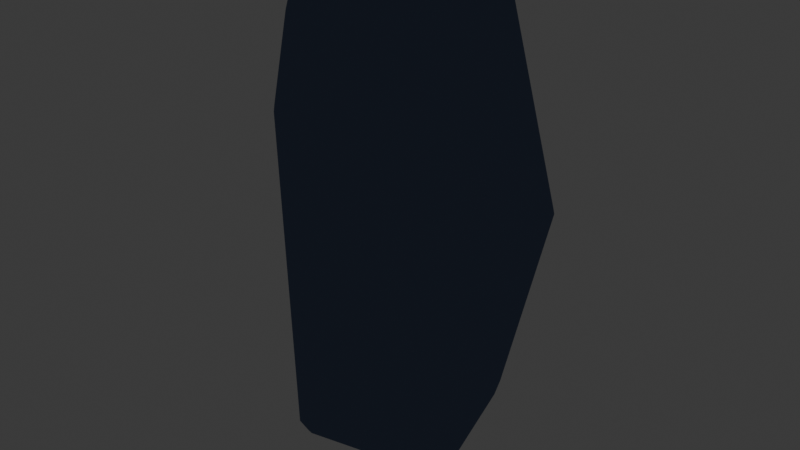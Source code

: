 # Source: creature_smear_scarecrow.blend  (saved by Blender 5.2.45; exported with 4.5.12 LTS)
import bpy
from mathutils import Matrix  # noqa: F401  (used for matrix-valued properties, if any)

bpy.ops.wm.read_factory_settings(use_empty=True)
scene = bpy.context.scene
scene.name = 'Scene'

# ---- collections
col_collection = bpy.data.collections.new('Collection'); scene.collection.children.link(col_collection)

# ---- materials (node trees are filled in below, after node groups)
mat_mat_flat_lit = bpy.data.materials.new('mat_flat_lit')
mat_mat_emissive_warm = bpy.data.materials.new('mat_emissive_warm')
mat_mat_emissive_ember = bpy.data.materials.new('mat_emissive_ember')

# ---- material node trees
mat_mat_flat_lit.use_nodes = True; mat_mat_flat_lit.node_tree.nodes.clear()
_N = mat_mat_flat_lit.node_tree.nodes; _L = mat_mat_flat_lit.node_tree.links
n0 = _N.new('ShaderNodeOutputMaterial'); n0.name = 'Material Output'; n0.location = (0, 0)
n1 = _N.new('ShaderNodeBsdfPrincipled'); n1.name = 'Principled BSDF'; n1.location = (0, 0)
n1.inputs[2].default_value = 1.0
n1.inputs[10].default_value = 0.005
n1.inputs[13].default_value = 0.0
n2 = _N.new('ShaderNodeVertexColor'); n2.name = 'Color Attribute'; n2.location = (0, 0)
n2.layer_name = 'Col'
_L.new(n2.outputs[0], n1.inputs[0])
_L.new(n1.outputs[0], n0.inputs[0])
n0.is_active_output = True
mat_mat_emissive_warm.use_nodes = True; mat_mat_emissive_warm.node_tree.nodes.clear()
_N = mat_mat_emissive_warm.node_tree.nodes; _L = mat_mat_emissive_warm.node_tree.links
n0 = _N.new('ShaderNodeOutputMaterial'); n0.name = 'Material Output'; n0.location = (0, 0)
n1 = _N.new('ShaderNodeBsdfPrincipled'); n1.name = 'Principled BSDF'; n1.location = (0, 0)
n1.inputs[2].default_value = 1.0
n1.inputs[10].default_value = 0.005
n1.inputs[13].default_value = 0.0
n1.inputs[27].default_value = (1.0, 0.4564, 0.1022, 1.0)
n1.inputs[28].default_value = 1.0
n2 = _N.new('ShaderNodeVertexColor'); n2.name = 'Color Attribute'; n2.location = (0, 0)
n2.layer_name = 'Col'
_L.new(n2.outputs[0], n1.inputs[0])
_L.new(n1.outputs[0], n0.inputs[0])
n0.is_active_output = True
mat_mat_emissive_ember.use_nodes = True; mat_mat_emissive_ember.node_tree.nodes.clear()
_N = mat_mat_emissive_ember.node_tree.nodes; _L = mat_mat_emissive_ember.node_tree.links
n0 = _N.new('ShaderNodeOutputMaterial'); n0.name = 'Material Output'; n0.location = (0, 0)
n1 = _N.new('ShaderNodeBsdfPrincipled'); n1.name = 'Principled BSDF'; n1.location = (0, 0)
n1.inputs[2].default_value = 1.0
n1.inputs[10].default_value = 0.005
n1.inputs[13].default_value = 0.0
n1.inputs[27].default_value = (1.0, 0.1022, 0.0137, 1.0)
n1.inputs[28].default_value = 1.0
n2 = _N.new('ShaderNodeVertexColor'); n2.name = 'Color Attribute'; n2.location = (0, 0)
n2.layer_name = 'Col'
_L.new(n2.outputs[0], n1.inputs[0])
_L.new(n1.outputs[0], n0.inputs[0])
n0.is_active_output = True

# ---- world
world_world = bpy.data.worlds.new('World'); scene.world = world_world
world_world.use_nodes = True; world_world.node_tree.nodes.clear()
_N = world_world.node_tree.nodes; _L = world_world.node_tree.links
n0 = _N.new('ShaderNodeOutputWorld'); n0.name = 'World Output'; n0.location = (200, 100)
n1 = _N.new('ShaderNodeBackground'); n1.name = 'Background'; n1.location = (-200, 100)
n1.inputs[0].default_value = (0.05088, 0.05088, 0.05088, 1.0)
_L.new(n1.outputs[0], n0.inputs[0])
n0.is_active_output = True
world_world.color = (0.05088, 0.05088, 0.05088)
world_world.sun_shadow_jitter_overblur = 0.0

# ---- meshes
me_smear = bpy.data.meshes.new('Smear')
me_smear.from_pydata([(0.3692, 0.1559, 0.4047), (0.3378, 0.2402, 0.4116), (0.2473, 0.327, 0.2792), (0.1573, 0.3834, 0.2644), (0.1544, 0.385, 0.7413), (0.0535, 0.4188, 0.7296), (-0.06139, 0.4039, 0.5453), (-0.05423, 0.4169, 0.7291), (-0.1586, 0.3847, 0.415), (-0.2578, 0.324, 0.4028), (-0.336, 0.2403, 0.266), (-0.3741, 0.1498, 0.2596), (-0.3825, -0.1587, 0.4203), (-0.3345, -0.2416, 0.4204), (-0.2531, -0.3404, 0.2589), (-0.1705, -0.3743, 0.2703), (-0.1551, -0.3725, 0.2628), (-0.05083, -0.4069, 0.5546), (-0.06149, -0.4101, 0.7383), (0.04387, -0.4037, 0.5403), (0.0532, -0.4154, 0.7225), (0.1514, -0.3686, 0.4115), (0.1681, -0.3723, 0.7272), (0.2476, -0.3279, 0.4176), (0.2463, -0.3416, 0.7372), (0.3269, -0.2479, 0.2684), (0.3845, -0.1635, 0.2646), (-0.4885, -0.1655, 1.54), (-0.5119, -0.1486, 1.499), (0.4951, -0.1485, 1.489), (0.4899, -0.1623, 1.543), (0.5108, -0.1091, 1.496), (0.5043, -0.1216, 1.551), (-0.5213, -0.002062, 1.513), (-0.5707, 0.1655, 1.306), (-0.5669, 0.2029, 1.283), (-0.5246, 0.04502, 1.495), (-0.5734, 0.1826, 1.273), (0.4994, 0.02986, 1.578), (0.5191, 0.0657, 1.51), (0.5228, 0.05485, 1.497), (0.5714, 0.1858, 1.274), (0.5606, 0.1975, 1.284), (-0.167, -0.0226, 0.0), (-0.1613, 0.1777, 0.0), (-0.06648, -0.02352, 0.0), (0.1593, -0.01975, 0.0), (0.1768, 0.1832, 0.0), (0.0002166, -0.3929, 1.997), (0.2314, -0.3036, 2.005), (0.2324, -0.3137, 1.986), (0.3634, -0.1069, 2.012), (0.3716, -0.1142, 1.981), (0.3494, 0.1268, 2.02), (0.373, 0.127, 1.986), (0.2282, 0.3211, 1.989), (0.001309, 0.4096, 1.995), (0.3469, 0.1898, 2.004), (0.007393, -0.3826, 2.011), (-0.2415, -0.3217, 1.992), (-0.3799, -0.1239, 1.987), (-0.3906, 0.1222, 1.99), (-0.3716, 0.1099, 2.01), (-0.2314, 0.3266, 1.98), (-0.2251, 0.3066, 2.01), (0.3301, 0.1762, 2.021), (0.2967, 0.2678, 2.016), (-0.1592, 0.3661, 1.921), (-0.1529, 0.3598, 2.0), (-0.1392, 0.3549, 2.012), (-0.2293, 0.322, 2.0), (-0.3735, -0.1215, 2.012), (-0.3296, -0.2166, 2.009), (0.1053, -0.3875, 1.914), (0.09448, -0.3744, 2.015), (0.1832, -0.3401, 2.019), (-0.003772, 0.1106, 2.215), (0.06239, 0.06981, 2.214), (0.1111, 0.001473, 2.223), (0.08155, -0.07588, 2.217), (-0.01069, -0.1087, 2.22), (-0.07189, -0.07264, 2.229), (-0.1061, 0.002127, 2.212), (-0.05902, 0.06307, 2.226)], [], [(39, 40, 41), (40, 32, 41), (32, 31, 41), (31, 26, 41), (26, 0, 41), (0, 1, 41), (1, 2, 41), (2, 42, 41), (42, 66, 41), (66, 57, 41), (57, 54, 41), (54, 39, 41), (38, 32, 39), (32, 40, 39), (54, 38, 39), (30, 31, 32), (38, 51, 32), (51, 52, 32), (52, 30, 32), (30, 29, 31), (29, 26, 31), (25, 46, 26), (46, 47, 26), (47, 0, 26), (29, 25, 26), (47, 2, 0), (2, 1, 0), (47, 3, 2), (3, 42, 2), (3, 4, 42), (4, 55, 42), (55, 66, 42), (55, 56, 66), (56, 76, 66), (76, 77, 66), (77, 78, 66), (78, 65, 66), (65, 57, 66), (65, 53, 57), (53, 54, 57), (53, 51, 54), (51, 38, 54), (24, 23, 30), (23, 25, 30), (25, 29, 30), (52, 50, 30), (50, 24, 30), (53, 78, 51), (78, 79, 51), (79, 49, 51), (49, 52, 51), (49, 50, 52), (23, 21, 25), (21, 16, 25), (16, 46, 25), (45, 43, 44), (45, 44, 47), (45, 47, 46), (16, 45, 46), (44, 3, 47), (44, 8, 3), (8, 6, 3), (6, 5, 3), (5, 4, 3), (5, 56, 4), (56, 55, 4), (67, 68, 56), (68, 69, 56), (69, 76, 56), (5, 7, 56), (7, 67, 56), (83, 78, 76), (78, 77, 76), (69, 83, 76), (53, 65, 78), (83, 81, 78), (81, 79, 78), (22, 21, 24), (21, 23, 24), (50, 73, 24), (73, 22, 24), (49, 75, 50), (75, 73, 50), (81, 80, 79), (80, 75, 79), (75, 49, 79), (22, 20, 21), (20, 19, 21), (19, 16, 21), (15, 14, 16), (14, 43, 16), (43, 45, 16), (19, 15, 16), (43, 11, 44), (11, 10, 44), (10, 8, 44), (7, 6, 8), (10, 9, 8), (9, 35, 8), (35, 67, 8), (67, 7, 8), (7, 5, 6), (63, 68, 67), (35, 63, 67), (63, 70, 68), (70, 69, 68), (70, 83, 69), (82, 81, 83), (70, 64, 83), (64, 62, 83), (62, 82, 83), (82, 71, 81), (71, 72, 81), (72, 59, 81), (59, 80, 81), (73, 20, 22), (75, 74, 73), (74, 48, 73), (48, 20, 73), (80, 74, 75), (59, 58, 80), (58, 74, 80), (18, 17, 20), (17, 19, 20), (48, 18, 20), (17, 15, 19), (17, 18, 15), (18, 59, 15), (59, 14, 15), (27, 28, 14), (28, 13, 14), (13, 12, 14), (12, 11, 14), (11, 43, 14), (59, 27, 14), (37, 35, 11), (35, 10, 11), (12, 37, 11), (35, 9, 10), (37, 34, 35), (34, 61, 35), (61, 70, 35), (70, 63, 35), (61, 62, 70), (62, 64, 70), (62, 71, 82), (61, 71, 62), (61, 33, 71), (33, 28, 71), (28, 60, 71), (60, 72, 71), (60, 28, 72), (28, 27, 72), (27, 59, 72), (48, 58, 59), (18, 48, 59), (58, 48, 74), (33, 34, 28), (34, 37, 28), (37, 12, 28), (12, 13, 28), (33, 36, 34), (36, 61, 34), (36, 33, 61)])
_ca = me_smear.color_attributes.new('Col', 'BYTE_COLOR', 'CORNER')
_ca.data.foreach_set('color', [0.15, 0.1946, 0.3185, 1.0, 0.15, 0.1946, 0.3185, 1.0, 0.15, 0.1946, 0.3185, 1.0, 0.15, 0.1946, 0.3185, 1.0, 0.15, 0.1946, 0.3185, 1.0, 0.15, 0.1946, 0.3185, 1.0, 0.15, 0.1946, 0.3185, 1.0, 0.15, 0.1946, 0.3185, 1.0, 0.15, 0.1946, 0.3185, 1.0, 0.15, 0.1946, 0.3185, 1.0, 0.15, 0.1946, 0.3185, 1.0, 0.15, 0.1946, 0.3185, 1.0, 0.15, 0.1946, 0.3185, 1.0, 0.15, 0.1946, 0.3185, 1.0, 0.15, 0.1946, 0.3185, 1.0, 0.15, 0.1946, 0.3185, 1.0, 0.15, 0.1946, 0.3185, 1.0, 0.15, 0.1946, 0.3185, 1.0, 0.15, 0.1946, 0.3185, 1.0, 0.15, 0.1946, 0.3185, 1.0, 0.15, 0.1946, 0.3185, 1.0, 0.15, 0.1946, 0.3185, 1.0, 0.15, 0.1946, 0.3185, 1.0, 0.15, 0.1946, 0.3185, 1.0, 0.15, 0.1946, 0.3185, 1.0, 0.15, 0.1946, 0.3185, 1.0, 0.15, 0.1946, 0.3185, 1.0, 0.15, 0.1946, 0.3185, 1.0, 0.15, 0.1946, 0.3185, 1.0, 0.15, 0.1946, 0.3185, 1.0, 0.15, 0.1946, 0.3185, 1.0, 0.15, 0.1946, 0.3185, 1.0, 0.15, 0.1946, 0.3185, 1.0, 0.15, 0.1946, 0.3185, 1.0, 0.15, 0.1946, 0.3185, 1.0, 0.15, 0.1946, 0.3185, 1.0, 0.15, 0.1946, 0.3185, 1.0, 0.15, 0.1946, 0.3185, 1.0, 0.15, 0.1946, 0.3185, 1.0, 0.15, 0.1946, 0.3185, 1.0, 0.15, 0.1946, 0.3185, 1.0, 0.15, 0.1946, 0.3185, 1.0, 0.15, 0.1946, 0.3185, 1.0, 0.15, 0.1946, 0.3185, 1.0, 0.15, 0.1946, 0.3185, 1.0, 0.15, 0.1946, 0.3185, 1.0, 0.15, 0.1946, 0.3185, 1.0, 0.15, 0.1946, 0.3185, 1.0, 0.15, 0.1946, 0.3185, 1.0, 0.15, 0.1946, 0.3185, 1.0, 0.15, 0.1946, 0.3185, 1.0, 0.15, 0.1946, 0.3185, 1.0, 0.15, 0.1946, 0.3185, 1.0, 0.15, 0.1946, 0.3185, 1.0, 0.15, 0.1946, 0.3185, 1.0, 0.15, 0.1946, 0.3185, 1.0, 0.15, 0.1946, 0.3185, 1.0, 0.15, 0.1946, 0.3185, 1.0, 0.15, 0.1946, 0.3185, 1.0, 0.15, 0.1946, 0.3185, 1.0, 0.15, 0.1946, 0.3185, 1.0, 0.15, 0.1946, 0.3185, 1.0, 0.15, 0.1946, 0.3185, 1.0, 0.15, 0.1946, 0.3185, 1.0, 0.15, 0.1946, 0.3185, 1.0, 0.15, 0.1946, 0.3185, 1.0, 0.15, 0.1946, 0.3185, 1.0, 0.15, 0.1946, 0.3185, 1.0, 0.15, 0.1946, 0.3185, 1.0, 0.15, 0.1946, 0.3185, 1.0, 0.15, 0.1946, 0.3185, 1.0, 0.15, 0.1946, 0.3185, 1.0, 0.15, 0.1946, 0.3185, 1.0, 0.15, 0.1946, 0.3185, 1.0, 0.15, 0.1946, 0.3185, 1.0, 0.15, 0.1946, 0.3185, 1.0, 0.15, 0.1946, 0.3185, 1.0, 0.15, 0.1946, 0.3185, 1.0, 0.15, 0.1946, 0.3185, 1.0, 0.15, 0.1946, 0.3185, 1.0, 0.15, 0.1946, 0.3185, 1.0, 0.15, 0.1946, 0.3185, 1.0, 0.15, 0.1946, 0.3185, 1.0, 0.15, 0.1946, 0.3185, 1.0, 0.15, 0.1946, 0.3185, 1.0, 0.15, 0.1946, 0.3185, 1.0, 0.15, 0.1946, 0.3185, 1.0, 0.15, 0.1946, 0.3185, 1.0, 0.15, 0.1946, 0.3185, 1.0, 0.15, 0.1946, 0.3185, 1.0, 0.15, 0.1946, 0.3185, 1.0, 0.15, 0.1946, 0.3185, 1.0, 0.15, 0.1946, 0.3185, 1.0, 0.15, 0.1946, 0.3185, 1.0, 0.15, 0.1946, 0.3185, 1.0, 0.15, 0.1946, 0.3185, 1.0, 0.15, 0.1946, 0.3185, 1.0, 0.15, 0.1946, 0.3185, 1.0, 0.15, 0.1946, 0.3185, 1.0, 0.15, 0.1946, 0.3185, 1.0, 0.15, 0.1946, 0.3185, 1.0, 0.15, 0.1946, 0.3185, 1.0, 0.15, 0.1946, 0.3185, 1.0, 0.15, 0.1946, 0.3185, 1.0, 0.15, 0.1946, 0.3185, 1.0, 0.15, 0.1946, 0.3185, 1.0, 0.15, 0.1946, 0.3185, 1.0, 0.15, 0.1946, 0.3185, 1.0, 0.15, 0.1946, 0.3185, 1.0, 0.15, 0.1946, 0.3185, 1.0, 0.15, 0.1946, 0.3185, 1.0, 0.15, 0.1946, 0.3185, 1.0, 0.15, 0.1946, 0.3185, 1.0, 0.15, 0.1946, 0.3185, 1.0, 0.15, 0.1946, 0.3185, 1.0, 0.15, 0.1946, 0.3185, 1.0, 0.15, 0.1946, 0.3185, 1.0, 0.15, 0.1946, 0.3185, 1.0, 0.15, 0.1946, 0.3185, 1.0, 0.15, 0.1946, 0.3185, 1.0, 0.15, 0.1946, 0.3185, 1.0, 0.15, 0.1946, 0.3185, 1.0, 0.15, 0.1946, 0.3185, 1.0, 0.15, 0.1946, 0.3185, 1.0, 0.15, 0.1946, 0.3185, 1.0, 0.15, 0.1946, 0.3185, 1.0, 0.15, 0.1946, 0.3185, 1.0, 0.15, 0.1946, 0.3185, 1.0, 0.15, 0.1946, 0.3185, 1.0, 0.15, 0.1946, 0.3185, 1.0, 0.15, 0.1946, 0.3185, 1.0, 0.15, 0.1946, 0.3185, 1.0, 0.15, 0.1946, 0.3185, 1.0, 0.15, 0.1946, 0.3185, 1.0, 0.15, 0.1946, 0.3185, 1.0, 0.15, 0.1946, 0.3185, 1.0, 0.15, 0.1946, 0.3185, 1.0, 0.15, 0.1946, 0.3185, 1.0, 0.15, 0.1946, 0.3185, 1.0, 0.15, 0.1946, 0.3185, 1.0, 0.15, 0.1946, 0.3185, 1.0, 0.15, 0.1946, 0.3185, 1.0, 0.15, 0.1946, 0.3185, 1.0, 0.15, 0.1946, 0.3185, 1.0, 0.15, 0.1946, 0.3185, 1.0, 0.15, 0.1946, 0.3185, 1.0, 0.15, 0.1946, 0.3185, 1.0, 0.15, 0.1946, 0.3185, 1.0, 0.15, 0.1946, 0.3185, 1.0, 0.15, 0.1946, 0.3185, 1.0, 0.15, 0.1946, 0.3185, 1.0, 0.15, 0.1946, 0.3185, 1.0, 0.15, 0.1946, 0.3185, 1.0, 0.15, 0.1946, 0.3185, 1.0, 0.15, 0.1946, 0.3185, 1.0, 0.15, 0.1946, 0.3185, 1.0, 0.15, 0.1946, 0.3185, 1.0, 0.15, 0.1946, 0.3185, 1.0, 0.15, 0.1946, 0.3185, 1.0, 0.15, 0.1946, 0.3185, 1.0, 0.15, 0.1946, 0.3185, 1.0, 0.15, 0.1946, 0.3185, 1.0, 0.15, 0.1946, 0.3185, 1.0, 0.15, 0.1946, 0.3185, 1.0, 0.15, 0.1946, 0.3185, 1.0, 0.15, 0.1946, 0.3185, 1.0, 0.15, 0.1946, 0.3185, 1.0, 0.15, 0.1946, 0.3185, 1.0, 0.15, 0.1946, 0.3185, 1.0, 0.15, 0.1946, 0.3185, 1.0, 0.15, 0.1946, 0.3185, 1.0, 0.15, 0.1946, 0.3185, 1.0, 0.15, 0.1946, 0.3185, 1.0, 0.15, 0.1946, 0.3185, 1.0, 0.15, 0.1946, 0.3185, 1.0, 0.15, 0.1946, 0.3185, 1.0, 0.15, 0.1946, 0.3185, 1.0, 0.15, 0.1946, 0.3185, 1.0, 0.15, 0.1946, 0.3185, 1.0, 0.15, 0.1946, 0.3185, 1.0, 0.15, 0.1946, 0.3185, 1.0, 0.15, 0.1946, 0.3185, 1.0, 0.15, 0.1946, 0.3185, 1.0, 0.15, 0.1946, 0.3185, 1.0, 0.15, 0.1946, 0.3185, 1.0, 0.15, 0.1946, 0.3185, 1.0, 0.15, 0.1946, 0.3185, 1.0, 0.15, 0.1946, 0.3185, 1.0, 0.15, 0.1946, 0.3185, 1.0, 0.15, 0.1946, 0.3185, 1.0, 0.15, 0.1946, 0.3185, 1.0, 0.15, 0.1946, 0.3185, 1.0, 0.15, 0.1946, 0.3185, 1.0, 0.15, 0.1946, 0.3185, 1.0, 0.15, 0.1946, 0.3185, 1.0, 0.15, 0.1946, 0.3185, 1.0, 0.15, 0.1946, 0.3185, 1.0, 0.15, 0.1946, 0.3185, 1.0, 0.15, 0.1946, 0.3185, 1.0, 0.15, 0.1946, 0.3185, 1.0, 0.15, 0.1946, 0.3185, 1.0, 0.15, 0.1946, 0.3185, 1.0, 0.15, 0.1946, 0.3185, 1.0, 0.15, 0.1946, 0.3185, 1.0, 0.15, 0.1946, 0.3185, 1.0, 0.15, 0.1946, 0.3185, 1.0, 0.15, 0.1946, 0.3185, 1.0, 0.15, 0.1946, 0.3185, 1.0, 0.15, 0.1946, 0.3185, 1.0, 0.15, 0.1946, 0.3185, 1.0, 0.15, 0.1946, 0.3185, 1.0, 0.15, 0.1946, 0.3185, 1.0, 0.15, 0.1946, 0.3185, 1.0, 0.15, 0.1946, 0.3185, 1.0, 0.15, 0.1946, 0.3185, 1.0, 0.15, 0.1946, 0.3185, 1.0, 0.15, 0.1946, 0.3185, 1.0, 0.15, 0.1946, 0.3185, 1.0, 0.15, 0.1946, 0.3185, 1.0, 0.15, 0.1946, 0.3185, 1.0, 0.15, 0.1946, 0.3185, 1.0, 0.15, 0.1946, 0.3185, 1.0, 0.15, 0.1946, 0.3185, 1.0, 0.15, 0.1946, 0.3185, 1.0, 0.15, 0.1946, 0.3185, 1.0, 0.15, 0.1946, 0.3185, 1.0, 0.15, 0.1946, 0.3185, 1.0, 0.15, 0.1946, 0.3185, 1.0, 0.15, 0.1946, 0.3185, 1.0, 0.15, 0.1946, 0.3185, 1.0, 0.15, 0.1946, 0.3185, 1.0, 0.15, 0.1946, 0.3185, 1.0, 0.15, 0.1946, 0.3185, 1.0, 0.15, 0.1946, 0.3185, 1.0, 0.15, 0.1946, 0.3185, 1.0, 0.15, 0.1946, 0.3185, 1.0, 0.15, 0.1946, 0.3185, 1.0, 0.15, 0.1946, 0.3185, 1.0, 0.15, 0.1946, 0.3185, 1.0, 0.15, 0.1946, 0.3185, 1.0, 0.15, 0.1946, 0.3185, 1.0, 0.15, 0.1946, 0.3185, 1.0, 0.15, 0.1946, 0.3185, 1.0, 0.15, 0.1946, 0.3185, 1.0, 0.15, 0.1946, 0.3185, 1.0, 0.15, 0.1946, 0.3185, 1.0, 0.15, 0.1946, 0.3185, 1.0, 0.15, 0.1946, 0.3185, 1.0, 0.15, 0.1946, 0.3185, 1.0, 0.15, 0.1946, 0.3185, 1.0, 0.15, 0.1946, 0.3185, 1.0, 0.15, 0.1946, 0.3185, 1.0, 0.15, 0.1946, 0.3185, 1.0, 0.15, 0.1946, 0.3185, 1.0, 0.15, 0.1946, 0.3185, 1.0, 0.15, 0.1946, 0.3185, 1.0, 0.15, 0.1946, 0.3185, 1.0, 0.15, 0.1946, 0.3185, 1.0, 0.15, 0.1946, 0.3185, 1.0, 0.15, 0.1946, 0.3185, 1.0, 0.15, 0.1946, 0.3185, 1.0, 0.15, 0.1946, 0.3185, 1.0, 0.15, 0.1946, 0.3185, 1.0, 0.15, 0.1946, 0.3185, 1.0, 0.15, 0.1946, 0.3185, 1.0, 0.15, 0.1946, 0.3185, 1.0, 0.15, 0.1946, 0.3185, 1.0, 0.15, 0.1946, 0.3185, 1.0, 0.15, 0.1946, 0.3185, 1.0, 0.15, 0.1946, 0.3185, 1.0, 0.15, 0.1946, 0.3185, 1.0, 0.15, 0.1946, 0.3185, 1.0, 0.15, 0.1946, 0.3185, 1.0, 0.15, 0.1946, 0.3185, 1.0, 0.15, 0.1946, 0.3185, 1.0, 0.15, 0.1946, 0.3185, 1.0, 0.15, 0.1946, 0.3185, 1.0, 0.15, 0.1946, 0.3185, 1.0, 0.15, 0.1946, 0.3185, 1.0, 0.15, 0.1946, 0.3185, 1.0, 0.15, 0.1946, 0.3185, 1.0, 0.15, 0.1946, 0.3185, 1.0, 0.15, 0.1946, 0.3185, 1.0, 0.15, 0.1946, 0.3185, 1.0, 0.15, 0.1946, 0.3185, 1.0, 0.15, 0.1946, 0.3185, 1.0, 0.15, 0.1946, 0.3185, 1.0, 0.15, 0.1946, 0.3185, 1.0, 0.15, 0.1946, 0.3185, 1.0, 0.15, 0.1946, 0.3185, 1.0, 0.15, 0.1946, 0.3185, 1.0, 0.15, 0.1946, 0.3185, 1.0, 0.15, 0.1946, 0.3185, 1.0, 0.15, 0.1946, 0.3185, 1.0, 0.15, 0.1946, 0.3185, 1.0, 0.15, 0.1946, 0.3185, 1.0, 0.15, 0.1946, 0.3185, 1.0, 0.15, 0.1946, 0.3185, 1.0, 0.15, 0.1946, 0.3185, 1.0, 0.15, 0.1946, 0.3185, 1.0, 0.15, 0.1946, 0.3185, 1.0, 0.15, 0.1946, 0.3185, 1.0, 0.15, 0.1946, 0.3185, 1.0, 0.15, 0.1946, 0.3185, 1.0, 0.15, 0.1946, 0.3185, 1.0, 0.15, 0.1946, 0.3185, 1.0, 0.15, 0.1946, 0.3185, 1.0, 0.15, 0.1946, 0.3185, 1.0, 0.15, 0.1946, 0.3185, 1.0, 0.15, 0.1946, 0.3185, 1.0, 0.15, 0.1946, 0.3185, 1.0, 0.15, 0.1946, 0.3185, 1.0, 0.15, 0.1946, 0.3185, 1.0, 0.15, 0.1946, 0.3185, 1.0, 0.15, 0.1946, 0.3185, 1.0, 0.15, 0.1946, 0.3185, 1.0, 0.15, 0.1946, 0.3185, 1.0, 0.15, 0.1946, 0.3185, 1.0, 0.15, 0.1946, 0.3185, 1.0, 0.15, 0.1946, 0.3185, 1.0, 0.15, 0.1946, 0.3185, 1.0, 0.15, 0.1946, 0.3185, 1.0, 0.15, 0.1946, 0.3185, 1.0, 0.15, 0.1946, 0.3185, 1.0, 0.15, 0.1946, 0.3185, 1.0, 0.15, 0.1946, 0.3185, 1.0, 0.15, 0.1946, 0.3185, 1.0, 0.15, 0.1946, 0.3185, 1.0, 0.15, 0.1946, 0.3185, 1.0, 0.15, 0.1946, 0.3185, 1.0, 0.15, 0.1946, 0.3185, 1.0, 0.15, 0.1946, 0.3185, 1.0, 0.15, 0.1946, 0.3185, 1.0, 0.15, 0.1946, 0.3185, 1.0, 0.15, 0.1946, 0.3185, 1.0, 0.15, 0.1946, 0.3185, 1.0, 0.15, 0.1946, 0.3185, 1.0, 0.15, 0.1946, 0.3185, 1.0, 0.15, 0.1946, 0.3185, 1.0, 0.15, 0.1946, 0.3185, 1.0, 0.15, 0.1946, 0.3185, 1.0, 0.15, 0.1946, 0.3185, 1.0, 0.15, 0.1946, 0.3185, 1.0, 0.15, 0.1946, 0.3185, 1.0, 0.15, 0.1946, 0.3185, 1.0, 0.15, 0.1946, 0.3185, 1.0, 0.15, 0.1946, 0.3185, 1.0, 0.15, 0.1946, 0.3185, 1.0, 0.15, 0.1946, 0.3185, 1.0, 0.15, 0.1946, 0.3185, 1.0, 0.15, 0.1946, 0.3185, 1.0, 0.15, 0.1946, 0.3185, 1.0, 0.15, 0.1946, 0.3185, 1.0, 0.15, 0.1946, 0.3185, 1.0, 0.15, 0.1946, 0.3185, 1.0, 0.15, 0.1946, 0.3185, 1.0, 0.15, 0.1946, 0.3185, 1.0, 0.15, 0.1946, 0.3185, 1.0, 0.15, 0.1946, 0.3185, 1.0, 0.15, 0.1946, 0.3185, 1.0, 0.15, 0.1946, 0.3185, 1.0, 0.15, 0.1946, 0.3185, 1.0, 0.15, 0.1946, 0.3185, 1.0, 0.15, 0.1946, 0.3185, 1.0, 0.15, 0.1946, 0.3185, 1.0, 0.15, 0.1946, 0.3185, 1.0, 0.15, 0.1946, 0.3185, 1.0, 0.15, 0.1946, 0.3185, 1.0, 0.15, 0.1946, 0.3185, 1.0, 0.15, 0.1946, 0.3185, 1.0, 0.15, 0.1946, 0.3185, 1.0, 0.15, 0.1946, 0.3185, 1.0, 0.15, 0.1946, 0.3185, 1.0, 0.15, 0.1946, 0.3185, 1.0, 0.15, 0.1946, 0.3185, 1.0, 0.15, 0.1946, 0.3185, 1.0, 0.15, 0.1946, 0.3185, 1.0, 0.15, 0.1946, 0.3185, 1.0, 0.15, 0.1946, 0.3185, 1.0, 0.15, 0.1946, 0.3185, 1.0, 0.15, 0.1946, 0.3185, 1.0, 0.15, 0.1946, 0.3185, 1.0, 0.15, 0.1946, 0.3185, 1.0, 0.15, 0.1946, 0.3185, 1.0, 0.15, 0.1946, 0.3185, 1.0, 0.15, 0.1946, 0.3185, 1.0, 0.15, 0.1946, 0.3185, 1.0, 0.15, 0.1946, 0.3185, 1.0, 0.15, 0.1946, 0.3185, 1.0, 0.15, 0.1946, 0.3185, 1.0, 0.15, 0.1946, 0.3185, 1.0, 0.15, 0.1946, 0.3185, 1.0, 0.15, 0.1946, 0.3185, 1.0, 0.15, 0.1946, 0.3185, 1.0, 0.15, 0.1946, 0.3185, 1.0, 0.15, 0.1946, 0.3185, 1.0, 0.15, 0.1946, 0.3185, 1.0, 0.15, 0.1946, 0.3185, 1.0, 0.15, 0.1946, 0.3185, 1.0, 0.15, 0.1946, 0.3185, 1.0, 0.15, 0.1946, 0.3185, 1.0, 0.15, 0.1946, 0.3185, 1.0, 0.15, 0.1946, 0.3185, 1.0, 0.15, 0.1946, 0.3185, 1.0, 0.15, 0.1946, 0.3185, 1.0, 0.15, 0.1946, 0.3185, 1.0, 0.15, 0.1946, 0.3185, 1.0, 0.15, 0.1946, 0.3185, 1.0, 0.15, 0.1946, 0.3185, 1.0, 0.15, 0.1946, 0.3185, 1.0, 0.15, 0.1946, 0.3185, 1.0, 0.15, 0.1946, 0.3185, 1.0, 0.15, 0.1946, 0.3185, 1.0, 0.15, 0.1946, 0.3185, 1.0, 0.15, 0.1946, 0.3185, 1.0, 0.15, 0.1946, 0.3185, 1.0, 0.15, 0.1946, 0.3185, 1.0, 0.15, 0.1946, 0.3185, 1.0, 0.15, 0.1946, 0.3185, 1.0, 0.15, 0.1946, 0.3185, 1.0, 0.15, 0.1946, 0.3185, 1.0, 0.15, 0.1946, 0.3185, 1.0, 0.15, 0.1946, 0.3185, 1.0, 0.15, 0.1946, 0.3185, 1.0, 0.15, 0.1946, 0.3185, 1.0, 0.15, 0.1946, 0.3185, 1.0, 0.15, 0.1946, 0.3185, 1.0, 0.15, 0.1946, 0.3185, 1.0, 0.15, 0.1946, 0.3185, 1.0, 0.15, 0.1946, 0.3185, 1.0, 0.15, 0.1946, 0.3185, 1.0, 0.15, 0.1946, 0.3185, 1.0, 0.15, 0.1946, 0.3185, 1.0, 0.15, 0.1946, 0.3185, 1.0, 0.15, 0.1946, 0.3185, 1.0, 0.15, 0.1946, 0.3185, 1.0, 0.15, 0.1946, 0.3185, 1.0, 0.15, 0.1946, 0.3185, 1.0, 0.15, 0.1946, 0.3185, 1.0, 0.15, 0.1946, 0.3185, 1.0, 0.15, 0.1946, 0.3185, 1.0, 0.15, 0.1946, 0.3185, 1.0, 0.15, 0.1946, 0.3185, 1.0, 0.15, 0.1946, 0.3185, 1.0, 0.15, 0.1946, 0.3185, 1.0, 0.15, 0.1946, 0.3185, 1.0, 0.15, 0.1946, 0.3185, 1.0, 0.15, 0.1946, 0.3185, 1.0, 0.15, 0.1946, 0.3185, 1.0, 0.15, 0.1946, 0.3185, 1.0, 0.15, 0.1946, 0.3185, 1.0, 0.15, 0.1946, 0.3185, 1.0, 0.15, 0.1946, 0.3185, 1.0, 0.15, 0.1946, 0.3185, 1.0, 0.15, 0.1946, 0.3185, 1.0, 0.15, 0.1946, 0.3185, 1.0, 0.15, 0.1946, 0.3185, 1.0, 0.15, 0.1946, 0.3185, 1.0, 0.15, 0.1946, 0.3185, 1.0, 0.15, 0.1946, 0.3185, 1.0, 0.15, 0.1946, 0.3185, 1.0, 0.15, 0.1946, 0.3185, 1.0, 0.15, 0.1946, 0.3185, 1.0, 0.15, 0.1946, 0.3185, 1.0, 0.15, 0.1946, 0.3185, 1.0, 0.15, 0.1946, 0.3185, 1.0, 0.15, 0.1946, 0.3185, 1.0, 0.15, 0.1946, 0.3185, 1.0, 0.15, 0.1946, 0.3185, 1.0, 0.15, 0.1946, 0.3185, 1.0, 0.15, 0.1946, 0.3185, 1.0, 0.15, 0.1946, 0.3185, 1.0, 0.15, 0.1946, 0.3185, 1.0, 0.15, 0.1946, 0.3185, 1.0, 0.15, 0.1946, 0.3185, 1.0, 0.15, 0.1946, 0.3185, 1.0, 0.15, 0.1946, 0.3185, 1.0, 0.15, 0.1946, 0.3185, 1.0, 0.15, 0.1946, 0.3185, 1.0, 0.15, 0.1946, 0.3185, 1.0, 0.15, 0.1946, 0.3185, 1.0, 0.15, 0.1946, 0.3185, 1.0, 0.15, 0.1946, 0.3185, 1.0, 0.15, 0.1946, 0.3185, 1.0, 0.15, 0.1946, 0.3185, 1.0, 0.15, 0.1946, 0.3185, 1.0, 0.15, 0.1946, 0.3185, 1.0, 0.15, 0.1946, 0.3185, 1.0, 0.15, 0.1946, 0.3185, 1.0, 0.15, 0.1946, 0.3185, 1.0, 0.15, 0.1946, 0.3185, 1.0, 0.15, 0.1946, 0.3185, 1.0])
me_smear.materials.append(mat_mat_flat_lit)
me_smear.materials.append(mat_mat_emissive_warm)
me_smear.materials.append(mat_mat_emissive_ember)
me_smear.update()

# ---- objects
ob_smear = bpy.data.objects.new('Smear', me_smear)

# ---- transforms, parenting, visibility, modifiers, constraints
ob_smear.location = (0.0, 0.0, 0.0)

# ---- collection membership
scene.collection.objects.link(ob_smear)

# ---- scene / render settings (as saved in the file)
scene.frame_start = 1; scene.frame_end = 250; scene.frame_set(1)
scene.render.engine = 'BLENDER_EEVEE_NEXT'
scene.render.bake_bias = 0.0
scene.render.bake_samples = 0
scene.render.compositor_device = 'GPU'
scene.eevee.use_volume_custom_range = False
scene.eevee.fast_gi_thickness_near = 0.1
scene.eevee.fast_gi_thickness_far = 0.0
scene.eevee.ray_tracing_options.screen_trace_thickness = 0.1
bpy.context.view_layer.update()

# ---- added for rendering (the .blend has no active camera): camera
cam_auto = bpy.data.cameras.new('AutoCamera')
cam_auto.lens = 50.0
cam_auto.sensor_width = 36.0
cam_auto.clip_end = 1000.0
ob_auto_camera = bpy.data.objects.new('AutoCamera', cam_auto)
scene.collection.objects.link(ob_auto_camera)
ob_auto_camera.location = (2.44279, -2.93081, 3.06965)
ob_auto_camera.rotation_euler = (1.09748, -7.21219e-08, 0.694738)
scene.camera = ob_auto_camera
bpy.context.view_layer.update()
